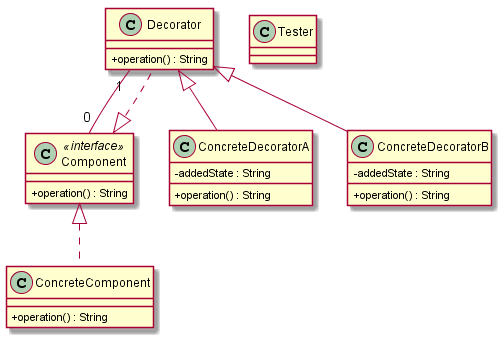

The diagram above was rendered by PlantUML. Its source (embedded in the PNG):
@startuml
skinparam classAttributeIconSize 0
Decorator "1" -- "0" Component
class Component <<interface>>  {
+ operation() : String
} 
Component <|.. ConcreteComponent 
class ConcreteComponent {
+ operation() : String
} 
Decorator  ^-- ConcreteDecoratorA 
class ConcreteDecoratorA {
-addedState : String
+ operation() : String
} 
Decorator  ^-- ConcreteDecoratorB 
class ConcreteDecoratorB {
-addedState : String
+ operation() : String
} 
Component <|.. Decorator 
class Decorator {
+ operation() : String
} 
class Tester {
} 
@enduml